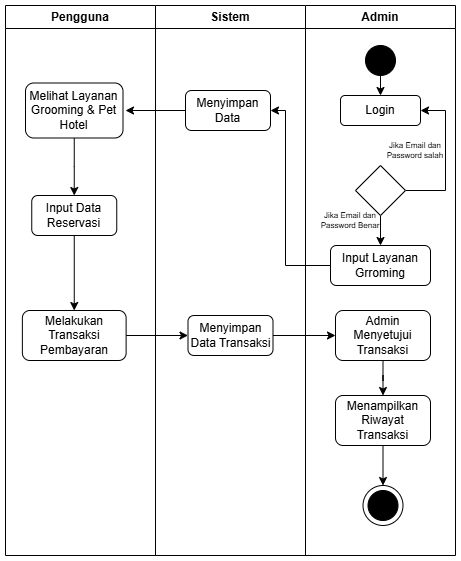

The diagram above was exported from draw.io. Its source (the exported page's mxGraphModel, read from the mxfile embedded in the PNG):
<mxGraphModel dx="1100" dy="598" grid="1" gridSize="10" guides="1" tooltips="1" connect="1" arrows="1" fold="1" page="1" pageScale="1" pageWidth="850" pageHeight="1100" math="0" shadow="0">
  <root>
    <mxCell id="0" />
    <mxCell id="1" parent="0" />
    <mxCell id="eL1QIqARoqn9m0vSAmBc-1" value="Sistem" style="swimlane;whiteSpace=wrap;html=1;" vertex="1" parent="1">
      <mxGeometry x="380" y="50" width="150" height="550" as="geometry" />
    </mxCell>
    <mxCell id="eL1QIqARoqn9m0vSAmBc-22" style="edgeStyle=orthogonalEdgeStyle;rounded=0;orthogonalLoop=1;jettySize=auto;html=1;" edge="1" parent="eL1QIqARoqn9m0vSAmBc-1" source="eL1QIqARoqn9m0vSAmBc-19">
      <mxGeometry relative="1" as="geometry">
        <mxPoint x="-30" y="105" as="targetPoint" />
      </mxGeometry>
    </mxCell>
    <mxCell id="eL1QIqARoqn9m0vSAmBc-19" value="Menyimpan Data" style="rounded=1;whiteSpace=wrap;html=1;" vertex="1" parent="eL1QIqARoqn9m0vSAmBc-1">
      <mxGeometry x="30" y="85" width="85" height="40" as="geometry" />
    </mxCell>
    <mxCell id="eL1QIqARoqn9m0vSAmBc-28" value="Menyimpan Data Transaksi" style="rounded=1;whiteSpace=wrap;html=1;" vertex="1" parent="eL1QIqARoqn9m0vSAmBc-1">
      <mxGeometry x="32.5" y="310" width="85" height="40" as="geometry" />
    </mxCell>
    <mxCell id="eL1QIqARoqn9m0vSAmBc-7" value="Admin" style="swimlane;whiteSpace=wrap;html=1;" vertex="1" parent="1">
      <mxGeometry x="530" y="50" width="150" height="550" as="geometry" />
    </mxCell>
    <mxCell id="eL1QIqARoqn9m0vSAmBc-11" style="edgeStyle=orthogonalEdgeStyle;rounded=0;orthogonalLoop=1;jettySize=auto;html=1;exitX=0.5;exitY=1;exitDx=0;exitDy=0;entryX=0.5;entryY=0;entryDx=0;entryDy=0;" edge="1" parent="eL1QIqARoqn9m0vSAmBc-7" source="eL1QIqARoqn9m0vSAmBc-9" target="eL1QIqARoqn9m0vSAmBc-10">
      <mxGeometry relative="1" as="geometry" />
    </mxCell>
    <mxCell id="eL1QIqARoqn9m0vSAmBc-9" value="" style="ellipse;whiteSpace=wrap;html=1;aspect=fixed;fillColor=#000000;" vertex="1" parent="eL1QIqARoqn9m0vSAmBc-7">
      <mxGeometry x="60" y="40" width="30" height="30" as="geometry" />
    </mxCell>
    <mxCell id="eL1QIqARoqn9m0vSAmBc-10" value="Login" style="rounded=1;whiteSpace=wrap;html=1;" vertex="1" parent="eL1QIqARoqn9m0vSAmBc-7">
      <mxGeometry x="35" y="90" width="80" height="30" as="geometry" />
    </mxCell>
    <mxCell id="eL1QIqARoqn9m0vSAmBc-14" style="edgeStyle=orthogonalEdgeStyle;rounded=0;orthogonalLoop=1;jettySize=auto;html=1;exitX=1;exitY=0.5;exitDx=0;exitDy=0;entryX=1;entryY=0.5;entryDx=0;entryDy=0;" edge="1" parent="eL1QIqARoqn9m0vSAmBc-7" source="eL1QIqARoqn9m0vSAmBc-12" target="eL1QIqARoqn9m0vSAmBc-10">
      <mxGeometry relative="1" as="geometry">
        <Array as="points">
          <mxPoint x="140" y="185" />
          <mxPoint x="140" y="105" />
        </Array>
      </mxGeometry>
    </mxCell>
    <mxCell id="eL1QIqARoqn9m0vSAmBc-17" style="edgeStyle=orthogonalEdgeStyle;rounded=0;orthogonalLoop=1;jettySize=auto;html=1;entryX=0.5;entryY=0;entryDx=0;entryDy=0;" edge="1" parent="eL1QIqARoqn9m0vSAmBc-7" source="eL1QIqARoqn9m0vSAmBc-12" target="eL1QIqARoqn9m0vSAmBc-16">
      <mxGeometry relative="1" as="geometry" />
    </mxCell>
    <mxCell id="eL1QIqARoqn9m0vSAmBc-12" value="" style="rhombus;whiteSpace=wrap;html=1;" vertex="1" parent="eL1QIqARoqn9m0vSAmBc-7">
      <mxGeometry x="50" y="160" width="50" height="50" as="geometry" />
    </mxCell>
    <mxCell id="eL1QIqARoqn9m0vSAmBc-15" value="&lt;font style=&quot;font-size: 8px;&quot;&gt;Jika Email dan&lt;/font&gt;&lt;div&gt;&lt;font style=&quot;font-size: 8px;&quot;&gt;Password salah&lt;/font&gt;&lt;/div&gt;" style="text;html=1;align=center;verticalAlign=middle;whiteSpace=wrap;rounded=0;fontSize=6;" vertex="1" parent="eL1QIqARoqn9m0vSAmBc-7">
      <mxGeometry x="80" y="130" width="60" height="30" as="geometry" />
    </mxCell>
    <mxCell id="eL1QIqARoqn9m0vSAmBc-16" value="Input Layanan Grroming" style="rounded=1;whiteSpace=wrap;html=1;" vertex="1" parent="eL1QIqARoqn9m0vSAmBc-7">
      <mxGeometry x="25" y="240" width="100" height="40" as="geometry" />
    </mxCell>
    <mxCell id="eL1QIqARoqn9m0vSAmBc-18" value="&lt;font style=&quot;font-size: 8px;&quot;&gt;Jika Email dan&lt;/font&gt;&lt;div&gt;&lt;font style=&quot;font-size: 8px;&quot;&gt;Password Benar&lt;/font&gt;&lt;/div&gt;" style="text;html=1;align=center;verticalAlign=middle;whiteSpace=wrap;rounded=0;fontSize=6;" vertex="1" parent="eL1QIqARoqn9m0vSAmBc-7">
      <mxGeometry x="10" y="200" width="70" height="30" as="geometry" />
    </mxCell>
    <mxCell id="eL1QIqARoqn9m0vSAmBc-33" style="edgeStyle=orthogonalEdgeStyle;rounded=0;orthogonalLoop=1;jettySize=auto;html=1;entryX=0.5;entryY=0;entryDx=0;entryDy=0;" edge="1" parent="eL1QIqARoqn9m0vSAmBc-7" source="eL1QIqARoqn9m0vSAmBc-30" target="eL1QIqARoqn9m0vSAmBc-32">
      <mxGeometry relative="1" as="geometry" />
    </mxCell>
    <mxCell id="eL1QIqARoqn9m0vSAmBc-30" value="Admin Menyetujui Transaksi" style="rounded=1;whiteSpace=wrap;html=1;" vertex="1" parent="eL1QIqARoqn9m0vSAmBc-7">
      <mxGeometry x="30" y="305" width="95" height="50" as="geometry" />
    </mxCell>
    <mxCell id="eL1QIqARoqn9m0vSAmBc-35" style="edgeStyle=orthogonalEdgeStyle;rounded=0;orthogonalLoop=1;jettySize=auto;html=1;" edge="1" parent="eL1QIqARoqn9m0vSAmBc-7" source="eL1QIqARoqn9m0vSAmBc-32" target="eL1QIqARoqn9m0vSAmBc-34">
      <mxGeometry relative="1" as="geometry" />
    </mxCell>
    <mxCell id="eL1QIqARoqn9m0vSAmBc-32" value="Menampilkan Riwayat Transaksi" style="rounded=1;whiteSpace=wrap;html=1;" vertex="1" parent="eL1QIqARoqn9m0vSAmBc-7">
      <mxGeometry x="30" y="390" width="95" height="50" as="geometry" />
    </mxCell>
    <mxCell id="eL1QIqARoqn9m0vSAmBc-34" value="" style="ellipse;whiteSpace=wrap;html=1;aspect=fixed;direction=south;" vertex="1" parent="eL1QIqARoqn9m0vSAmBc-7">
      <mxGeometry x="57.5" y="480" width="40" height="40" as="geometry" />
    </mxCell>
    <mxCell id="eL1QIqARoqn9m0vSAmBc-36" value="" style="ellipse;whiteSpace=wrap;html=1;aspect=fixed;fillColor=#000000;" vertex="1" parent="eL1QIqARoqn9m0vSAmBc-7">
      <mxGeometry x="62.5" y="485" width="30" height="30" as="geometry" />
    </mxCell>
    <mxCell id="eL1QIqARoqn9m0vSAmBc-8" value="Pengguna" style="swimlane;whiteSpace=wrap;html=1;" vertex="1" parent="1">
      <mxGeometry x="230" y="50" width="150" height="550" as="geometry" />
    </mxCell>
    <mxCell id="eL1QIqARoqn9m0vSAmBc-25" style="edgeStyle=orthogonalEdgeStyle;rounded=0;orthogonalLoop=1;jettySize=auto;html=1;entryX=0.5;entryY=0;entryDx=0;entryDy=0;" edge="1" parent="eL1QIqARoqn9m0vSAmBc-8" source="eL1QIqARoqn9m0vSAmBc-21" target="eL1QIqARoqn9m0vSAmBc-23">
      <mxGeometry relative="1" as="geometry" />
    </mxCell>
    <mxCell id="eL1QIqARoqn9m0vSAmBc-21" value="Melihat Layanan Grooming &amp;amp; Pet Hotel" style="rounded=1;whiteSpace=wrap;html=1;" vertex="1" parent="eL1QIqARoqn9m0vSAmBc-8">
      <mxGeometry x="20" y="77.5" width="97.5" height="55" as="geometry" />
    </mxCell>
    <mxCell id="eL1QIqARoqn9m0vSAmBc-27" style="edgeStyle=orthogonalEdgeStyle;rounded=0;orthogonalLoop=1;jettySize=auto;html=1;entryX=0.5;entryY=0;entryDx=0;entryDy=0;" edge="1" parent="eL1QIqARoqn9m0vSAmBc-8" source="eL1QIqARoqn9m0vSAmBc-23" target="eL1QIqARoqn9m0vSAmBc-26">
      <mxGeometry relative="1" as="geometry" />
    </mxCell>
    <mxCell id="eL1QIqARoqn9m0vSAmBc-23" value="Input Data Reservasi" style="rounded=1;whiteSpace=wrap;html=1;" vertex="1" parent="eL1QIqARoqn9m0vSAmBc-8">
      <mxGeometry x="26.25" y="190" width="85" height="40" as="geometry" />
    </mxCell>
    <mxCell id="eL1QIqARoqn9m0vSAmBc-26" value="Melakukan Transaksi Pembayaran" style="rounded=1;whiteSpace=wrap;html=1;" vertex="1" parent="eL1QIqARoqn9m0vSAmBc-8">
      <mxGeometry x="16.87" y="305" width="103.75" height="50" as="geometry" />
    </mxCell>
    <mxCell id="eL1QIqARoqn9m0vSAmBc-20" style="edgeStyle=orthogonalEdgeStyle;rounded=0;orthogonalLoop=1;jettySize=auto;html=1;entryX=1;entryY=0.5;entryDx=0;entryDy=0;" edge="1" parent="1" source="eL1QIqARoqn9m0vSAmBc-16" target="eL1QIqARoqn9m0vSAmBc-19">
      <mxGeometry relative="1" as="geometry">
        <Array as="points">
          <mxPoint x="510" y="310" />
          <mxPoint x="510" y="155" />
        </Array>
      </mxGeometry>
    </mxCell>
    <mxCell id="eL1QIqARoqn9m0vSAmBc-31" style="edgeStyle=orthogonalEdgeStyle;rounded=0;orthogonalLoop=1;jettySize=auto;html=1;entryX=0;entryY=0.5;entryDx=0;entryDy=0;" edge="1" parent="1" source="eL1QIqARoqn9m0vSAmBc-28" target="eL1QIqARoqn9m0vSAmBc-30">
      <mxGeometry relative="1" as="geometry" />
    </mxCell>
    <mxCell id="eL1QIqARoqn9m0vSAmBc-37" style="edgeStyle=orthogonalEdgeStyle;rounded=0;orthogonalLoop=1;jettySize=auto;html=1;entryX=0;entryY=0.5;entryDx=0;entryDy=0;" edge="1" parent="1" source="eL1QIqARoqn9m0vSAmBc-26" target="eL1QIqARoqn9m0vSAmBc-28">
      <mxGeometry relative="1" as="geometry" />
    </mxCell>
  </root>
</mxGraphModel>